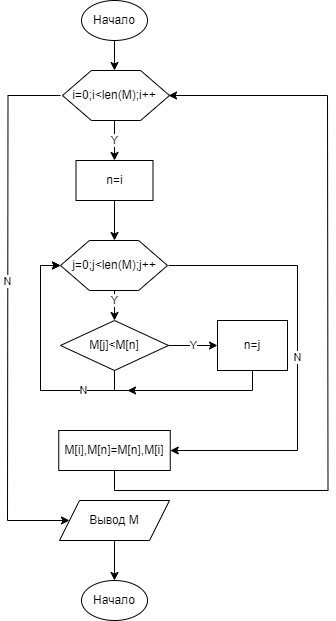

The diagram above was exported from draw.io. Its source (the exported page's mxGraphModel, read from the mxfile embedded in the PNG):
<mxGraphModel dx="1393" dy="763" grid="1" gridSize="10" guides="1" tooltips="1" connect="1" arrows="1" fold="1" page="1" pageScale="1" pageWidth="827" pageHeight="1169" math="0" shadow="0">
  <root>
    <mxCell id="0" />
    <mxCell id="1" parent="0" />
    <mxCell id="KPZDktLlEziQ99Bpr2pV-34" value="" style="verticalLabelPosition=bottom;verticalAlign=top;html=1;shape=hexagon;perimeter=hexagonPerimeter2;arcSize=6;size=0.27;" vertex="1" parent="1">
      <mxGeometry x="273" y="280" width="107" height="50" as="geometry" />
    </mxCell>
    <mxCell id="KPZDktLlEziQ99Bpr2pV-33" value="" style="verticalLabelPosition=bottom;verticalAlign=top;html=1;shape=hexagon;perimeter=hexagonPerimeter2;arcSize=6;size=0.27;" vertex="1" parent="1">
      <mxGeometry x="275" y="110" width="107" height="50" as="geometry" />
    </mxCell>
    <mxCell id="KPZDktLlEziQ99Bpr2pV-11" style="edgeStyle=orthogonalEdgeStyle;rounded=0;orthogonalLoop=1;jettySize=auto;html=1;exitX=0.5;exitY=1;exitDx=0;exitDy=0;entryX=0.5;entryY=0;entryDx=0;entryDy=0;" edge="1" parent="1" source="KPZDktLlEziQ99Bpr2pV-1" target="KPZDktLlEziQ99Bpr2pV-4">
      <mxGeometry relative="1" as="geometry" />
    </mxCell>
    <mxCell id="KPZDktLlEziQ99Bpr2pV-1" value="Начало" style="ellipse;whiteSpace=wrap;html=1;" vertex="1" parent="1">
      <mxGeometry x="294" y="40" width="66" height="40" as="geometry" />
    </mxCell>
    <mxCell id="KPZDktLlEziQ99Bpr2pV-13" style="edgeStyle=orthogonalEdgeStyle;rounded=0;orthogonalLoop=1;jettySize=auto;html=1;exitX=0.5;exitY=1;exitDx=0;exitDy=0;entryX=0.5;entryY=0;entryDx=0;entryDy=0;" edge="1" parent="1" source="KPZDktLlEziQ99Bpr2pV-2" target="KPZDktLlEziQ99Bpr2pV-7">
      <mxGeometry relative="1" as="geometry" />
    </mxCell>
    <mxCell id="KPZDktLlEziQ99Bpr2pV-2" value="n=i" style="rounded=0;whiteSpace=wrap;html=1;" vertex="1" parent="1">
      <mxGeometry x="288.5" y="200" width="77" height="40" as="geometry" />
    </mxCell>
    <mxCell id="KPZDktLlEziQ99Bpr2pV-12" value="Y" style="edgeStyle=orthogonalEdgeStyle;rounded=0;orthogonalLoop=1;jettySize=auto;html=1;exitX=0.5;exitY=1;exitDx=0;exitDy=0;entryX=0.5;entryY=0;entryDx=0;entryDy=0;" edge="1" parent="1" source="KPZDktLlEziQ99Bpr2pV-4" target="KPZDktLlEziQ99Bpr2pV-2">
      <mxGeometry relative="1" as="geometry" />
    </mxCell>
    <mxCell id="KPZDktLlEziQ99Bpr2pV-29" value="N" style="edgeStyle=orthogonalEdgeStyle;rounded=0;orthogonalLoop=1;jettySize=auto;html=1;exitX=0;exitY=0.5;exitDx=0;exitDy=0;endArrow=none;endFill=0;" edge="1" parent="1" source="KPZDktLlEziQ99Bpr2pV-4">
      <mxGeometry relative="1" as="geometry">
        <mxPoint x="220" y="560" as="targetPoint" />
      </mxGeometry>
    </mxCell>
    <mxCell id="KPZDktLlEziQ99Bpr2pV-4" value="&lt;font style=&quot;font-size: 12px;&quot;&gt;i=0;i&amp;lt;len(M);i++&lt;/font&gt;" style="rhombus;whiteSpace=wrap;html=1;fontSize=11;strokeColor=none;fillColor=none;" vertex="1" parent="1">
      <mxGeometry x="273" y="110" width="108" height="50" as="geometry" />
    </mxCell>
    <mxCell id="KPZDktLlEziQ99Bpr2pV-14" value="Y" style="edgeStyle=orthogonalEdgeStyle;rounded=0;orthogonalLoop=1;jettySize=auto;html=1;exitX=0.5;exitY=1;exitDx=0;exitDy=0;entryX=0.5;entryY=0;entryDx=0;entryDy=0;" edge="1" parent="1" source="KPZDktLlEziQ99Bpr2pV-7" target="KPZDktLlEziQ99Bpr2pV-8">
      <mxGeometry x="-0.3333" relative="1" as="geometry">
        <mxPoint as="offset" />
      </mxGeometry>
    </mxCell>
    <mxCell id="KPZDktLlEziQ99Bpr2pV-25" value="N" style="edgeStyle=orthogonalEdgeStyle;rounded=0;orthogonalLoop=1;jettySize=auto;html=1;exitX=1;exitY=0.5;exitDx=0;exitDy=0;entryX=1;entryY=0.5;entryDx=0;entryDy=0;" edge="1" parent="1" source="KPZDktLlEziQ99Bpr2pV-7" target="KPZDktLlEziQ99Bpr2pV-10">
      <mxGeometry relative="1" as="geometry">
        <Array as="points">
          <mxPoint x="510" y="305" />
          <mxPoint x="510" y="490" />
        </Array>
      </mxGeometry>
    </mxCell>
    <mxCell id="KPZDktLlEziQ99Bpr2pV-7" value="&lt;font style=&quot;font-size: 12px;&quot;&gt;j=0;j&amp;lt;len(M);j++&lt;/font&gt;" style="rhombus;whiteSpace=wrap;html=1;fontSize=11;fillColor=none;strokeColor=none;" vertex="1" parent="1">
      <mxGeometry x="273" y="280" width="108" height="50" as="geometry" />
    </mxCell>
    <mxCell id="KPZDktLlEziQ99Bpr2pV-16" style="edgeStyle=orthogonalEdgeStyle;rounded=0;orthogonalLoop=1;jettySize=auto;html=1;exitX=0.5;exitY=1;exitDx=0;exitDy=0;entryX=0;entryY=0.5;entryDx=0;entryDy=0;" edge="1" parent="1" source="KPZDktLlEziQ99Bpr2pV-8" target="KPZDktLlEziQ99Bpr2pV-7">
      <mxGeometry relative="1" as="geometry" />
    </mxCell>
    <mxCell id="KPZDktLlEziQ99Bpr2pV-19" value="Y" style="edgeStyle=orthogonalEdgeStyle;rounded=0;orthogonalLoop=1;jettySize=auto;html=1;exitX=1;exitY=0.5;exitDx=0;exitDy=0;entryX=0;entryY=0.5;entryDx=0;entryDy=0;" edge="1" parent="1" source="KPZDktLlEziQ99Bpr2pV-8" target="KPZDktLlEziQ99Bpr2pV-9">
      <mxGeometry relative="1" as="geometry" />
    </mxCell>
    <mxCell id="KPZDktLlEziQ99Bpr2pV-8" value="&lt;span style=&quot;font-size: 12px;&quot;&gt;M[j]&amp;lt;M[n]&lt;/span&gt;" style="rhombus;whiteSpace=wrap;html=1;fontSize=11;fillColor=default;strokeColor=default;" vertex="1" parent="1">
      <mxGeometry x="273" y="360" width="108" height="50" as="geometry" />
    </mxCell>
    <mxCell id="KPZDktLlEziQ99Bpr2pV-18" value="N" style="edgeStyle=orthogonalEdgeStyle;rounded=0;orthogonalLoop=1;jettySize=auto;html=1;exitX=0.5;exitY=1;exitDx=0;exitDy=0;entryX=0;entryY=0.5;entryDx=0;entryDy=0;" edge="1" parent="1" source="KPZDktLlEziQ99Bpr2pV-9" target="KPZDktLlEziQ99Bpr2pV-7">
      <mxGeometry relative="1" as="geometry" />
    </mxCell>
    <mxCell id="KPZDktLlEziQ99Bpr2pV-9" value="n=j" style="rounded=0;whiteSpace=wrap;html=1;" vertex="1" parent="1">
      <mxGeometry x="430" y="360" width="70" height="50" as="geometry" />
    </mxCell>
    <mxCell id="KPZDktLlEziQ99Bpr2pV-35" style="edgeStyle=orthogonalEdgeStyle;rounded=0;orthogonalLoop=1;jettySize=auto;html=1;exitX=0.5;exitY=1;exitDx=0;exitDy=0;endArrow=none;endFill=0;" edge="1" parent="1" source="KPZDktLlEziQ99Bpr2pV-10">
      <mxGeometry relative="1" as="geometry">
        <mxPoint x="540" y="135" as="targetPoint" />
      </mxGeometry>
    </mxCell>
    <mxCell id="KPZDktLlEziQ99Bpr2pV-10" value="M[i],M[n]=M[n],M[i]" style="rounded=0;whiteSpace=wrap;html=1;" vertex="1" parent="1">
      <mxGeometry x="271.25" y="470" width="111.5" height="40" as="geometry" />
    </mxCell>
    <mxCell id="KPZDktLlEziQ99Bpr2pV-22" value="" style="endArrow=classic;html=1;rounded=0;" edge="1" parent="1">
      <mxGeometry width="50" height="50" relative="1" as="geometry">
        <mxPoint x="460" y="430" as="sourcePoint" />
        <mxPoint x="340" y="430" as="targetPoint" />
      </mxGeometry>
    </mxCell>
    <mxCell id="KPZDktLlEziQ99Bpr2pV-32" style="edgeStyle=orthogonalEdgeStyle;rounded=0;orthogonalLoop=1;jettySize=auto;html=1;exitX=0.5;exitY=1;exitDx=0;exitDy=0;entryX=0.5;entryY=0;entryDx=0;entryDy=0;" edge="1" parent="1" source="KPZDktLlEziQ99Bpr2pV-27" target="KPZDktLlEziQ99Bpr2pV-30">
      <mxGeometry relative="1" as="geometry" />
    </mxCell>
    <mxCell id="KPZDktLlEziQ99Bpr2pV-27" value="Вывод M" style="shape=parallelogram;perimeter=parallelogramPerimeter;whiteSpace=wrap;html=1;fixedSize=1;" vertex="1" parent="1">
      <mxGeometry x="272" y="540" width="110" height="40" as="geometry" />
    </mxCell>
    <mxCell id="KPZDktLlEziQ99Bpr2pV-30" value="Начало" style="ellipse;whiteSpace=wrap;html=1;" vertex="1" parent="1">
      <mxGeometry x="294" y="620" width="66" height="40" as="geometry" />
    </mxCell>
    <mxCell id="KPZDktLlEziQ99Bpr2pV-31" value="" style="endArrow=classic;html=1;rounded=0;entryX=0;entryY=0.5;entryDx=0;entryDy=0;" edge="1" parent="1" target="KPZDktLlEziQ99Bpr2pV-27">
      <mxGeometry width="50" height="50" relative="1" as="geometry">
        <mxPoint x="220" y="560" as="sourcePoint" />
        <mxPoint x="210" y="560" as="targetPoint" />
      </mxGeometry>
    </mxCell>
    <mxCell id="KPZDktLlEziQ99Bpr2pV-36" value="" style="endArrow=classic;html=1;rounded=0;entryX=1;entryY=0.5;entryDx=0;entryDy=0;" edge="1" parent="1" target="KPZDktLlEziQ99Bpr2pV-4">
      <mxGeometry width="50" height="50" relative="1" as="geometry">
        <mxPoint x="540" y="135" as="sourcePoint" />
        <mxPoint x="540" y="90" as="targetPoint" />
      </mxGeometry>
    </mxCell>
  </root>
</mxGraphModel>